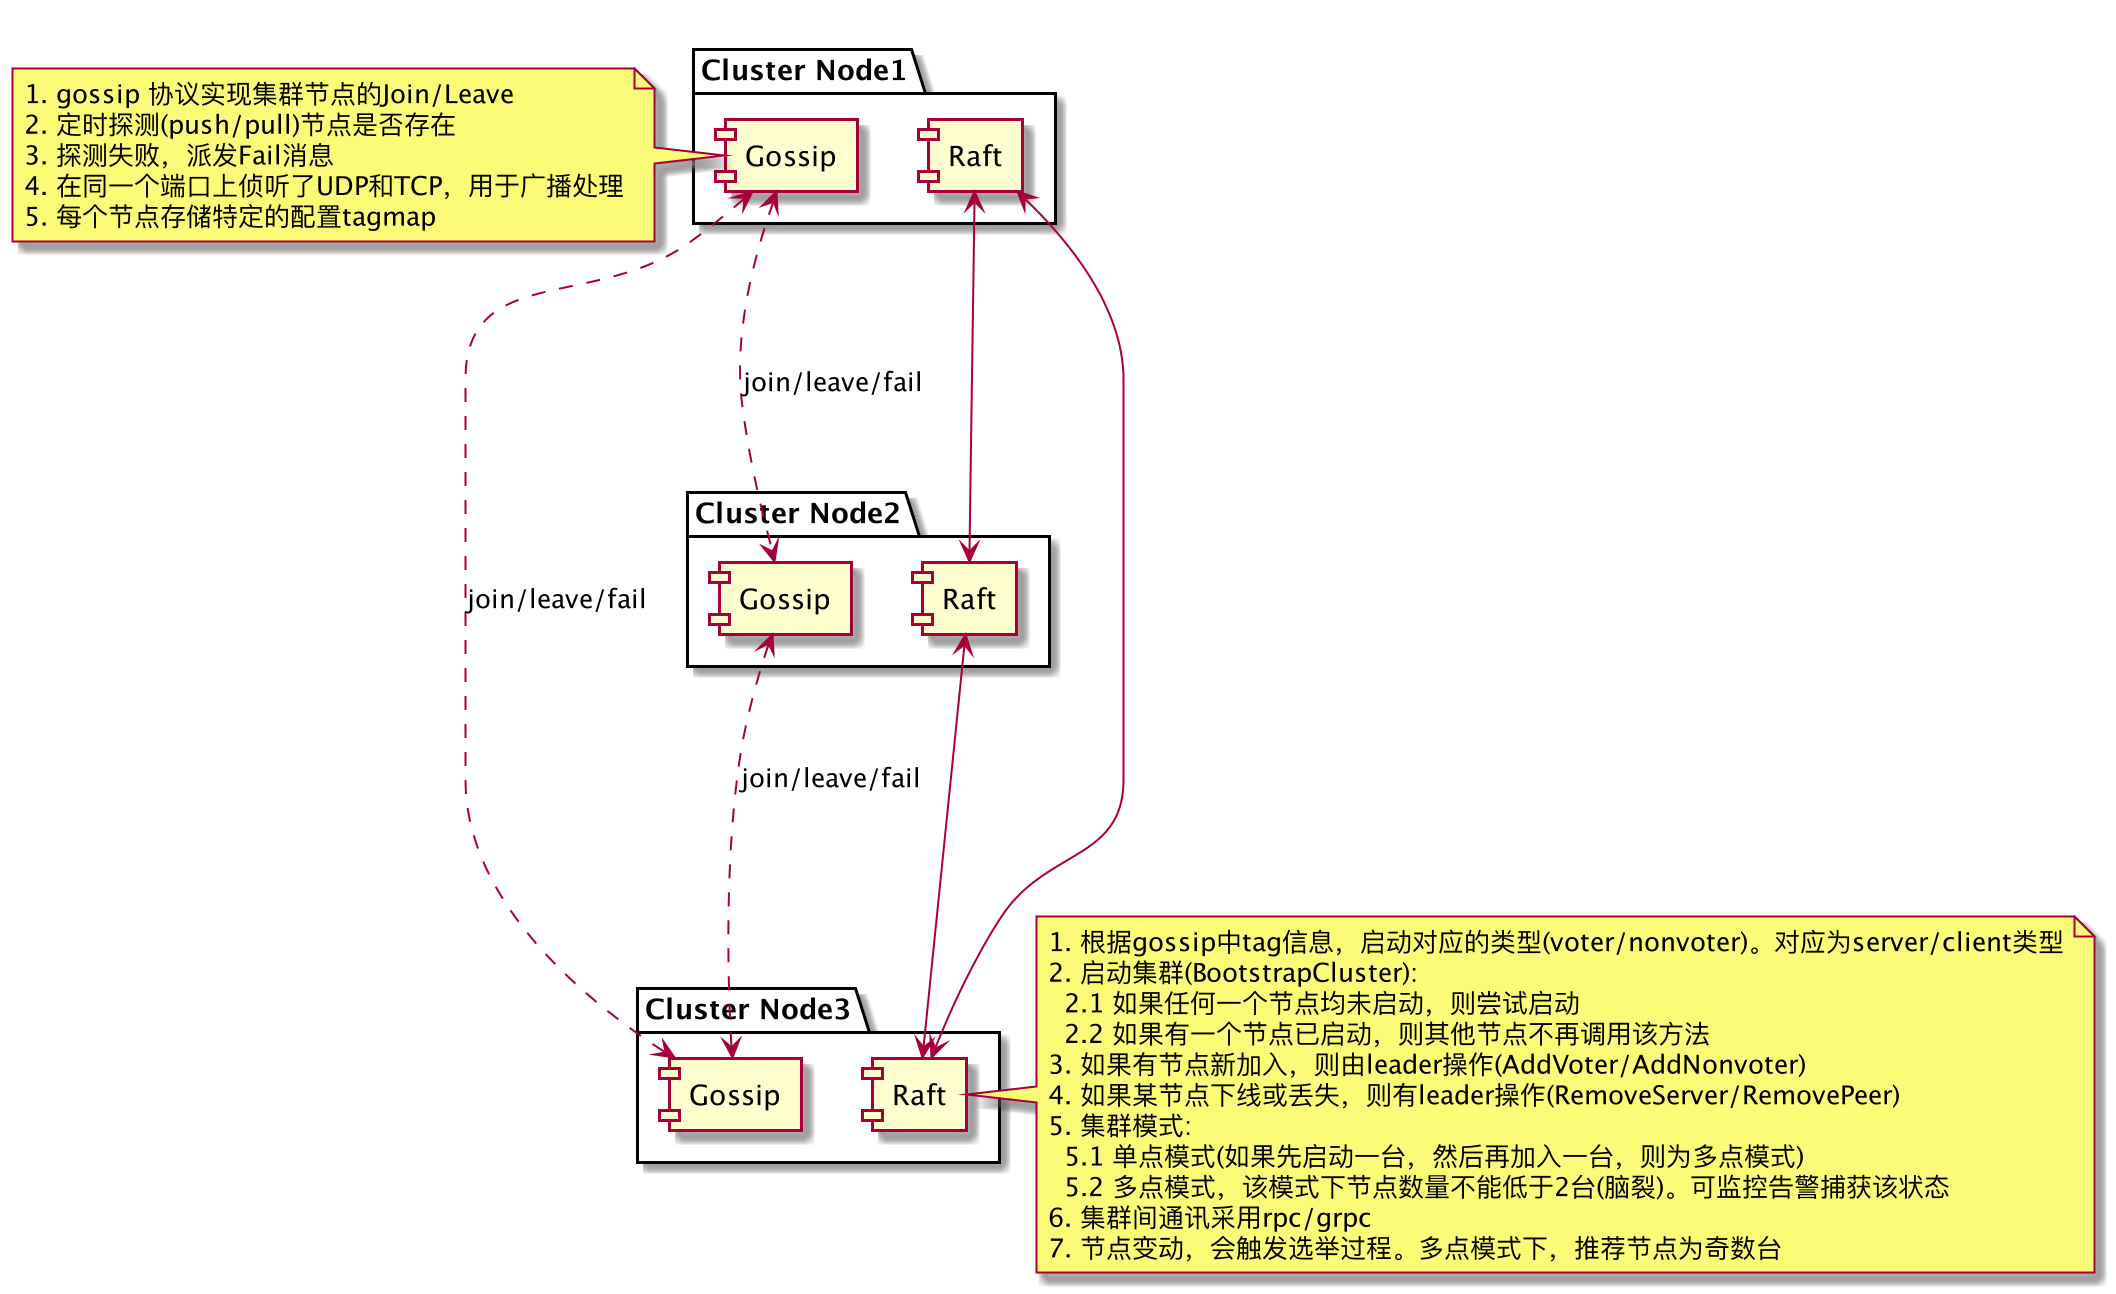

The diagram above was rendered by PlantUML. Its source (embedded in the PNG):
@startuml

package "Cluster Node1" {
[Gossip] as g1
[Raft] as r1
}

package "Cluster Node2" {
[Gossip] as g2
[Raft] as r2
}

package "Cluster Node3" {
[Gossip] as g3
[Raft] as r3
}

g1 <...> g2: join/leave/fail
g2 <...> g3: join/leave/fail
g1 <...> g3: join/leave/fail

note left of g1
1. gossip 协议实现集群节点的Join/Leave
2. 定时探测(push/pull)节点是否存在
3. 探测失败，派发Fail消息
4. 在同一个端口上侦听了UDP和TCP，用于广播处理
5. 每个节点存储特定的配置tagmap
end note

r1 <--> r2
r2 <--> r3
r1 <--> r3

note right of r3
1. 根据gossip中tag信息，启动对应的类型(voter/nonvoter)。对应为server/client类型
2. 启动集群(BootstrapCluster):
  2.1 如果任何一个节点均未启动，则尝试启动
  2.2 如果有一个节点已启动，则其他节点不再调用该方法
3. 如果有节点新加入，则由leader操作(AddVoter/AddNonvoter)
4. 如果某节点下线或丢失，则有leader操作(RemoveServer/RemovePeer)
5. 集群模式:
  5.1 单点模式(如果先启动一台，然后再加入一台，则为多点模式)
  5.2 多点模式，该模式下节点数量不能低于2台(脑裂)。可监控告警捕获该状态
6. 集群间通讯采用rpc/grpc
7. 节点变动，会触发选举过程。多点模式下，推荐节点为奇数台
end note


@enduml